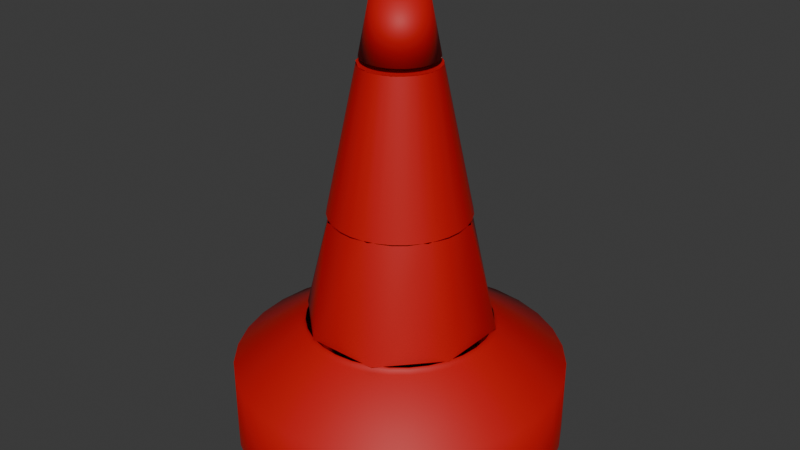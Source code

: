 # Source: buoy.blend  (saved by Blender 4.2.66; exported with 4.5.12 LTS)
import bpy
from mathutils import Matrix  # noqa: F401  (used for matrix-valued properties, if any)

bpy.ops.wm.read_factory_settings(use_empty=True)
scene = bpy.context.scene
scene.name = 'Scene'

# ---- collections
col_collection = bpy.data.collections.new('Collection'); scene.collection.children.link(col_collection)

# ---- materials (node trees are filled in below, after node groups)
mat_material_004 = bpy.data.materials.new('Material.004')
mat_material_004.diffuse_color = (0.5612, 0.001061, 0.001061, 1.0)
mat_material_003 = bpy.data.materials.new('Material.003')
mat_material_003.diffuse_color = (0.5685, 0.001067, 0.001067, 1.0)

# ---- material node trees
mat_material_004.use_nodes = True; mat_material_004.node_tree.nodes.clear()
_N = mat_material_004.node_tree.nodes; _L = mat_material_004.node_tree.links
n0 = _N.new('ShaderNodeBsdfPrincipled'); n0.name = 'Principled BSDF'; n0.location = (10, 300)
n0.inputs[0].default_value = (0.5612, 0.001061, 0.001061, 1.0)
n0.inputs[2].default_value = 0.6
n1 = _N.new('ShaderNodeOutputMaterial'); n1.name = 'Material Output'; n1.location = (300, 300)
_L.new(n0.outputs[0], n1.inputs[0])
n1.is_active_output = True
mat_material_003.use_nodes = True; mat_material_003.node_tree.nodes.clear()
_N = mat_material_003.node_tree.nodes; _L = mat_material_003.node_tree.links
n0 = _N.new('ShaderNodeBsdfPrincipled'); n0.name = 'Principled BSDF'; n0.location = (10, 300)
n0.inputs[0].default_value = (0.5685, 0.001067, 0.001067, 1.0)
n0.inputs[2].default_value = 0.6
n1 = _N.new('ShaderNodeOutputMaterial'); n1.name = 'Material Output'; n1.location = (300, 300)
_L.new(n0.outputs[0], n1.inputs[0])
n1.is_active_output = True

# ---- world
world_world = bpy.data.worlds.new('World'); scene.world = world_world
world_world.use_nodes = True; world_world.node_tree.nodes.clear()
_N = world_world.node_tree.nodes; _L = world_world.node_tree.links
n0 = _N.new('ShaderNodeOutputWorld'); n0.name = 'World Output'; n0.location = (300, 300)
n1 = _N.new('ShaderNodeBackground'); n1.name = 'Background'; n1.location = (10, 300)
n1.inputs[0].default_value = (0.05088, 0.05088, 0.05088, 1.0)
_L.new(n1.outputs[0], n0.inputs[0])
n0.is_active_output = True
world_world.color = (0.05088, 0.05088, 0.05088)
world_world.sun_shadow_jitter_overblur = 0.0

# ---- meshes
me_cylinder_003_0 = bpy.data.meshes.new('Cylinder.003_0')
me_cylinder_003_0.from_pydata([(-0.1951, 1.0, 0.9808), (0.0, 1.0, 1.0), (0.1951, 1.0, 0.9808), (0.3827, 1.0, 0.9239), (0.5556, 1.0, 0.8315), (0.7071, 1.0, 0.7071), (0.8315, 1.0, 0.5556), (0.9239, 1.0, 0.3827), (0.9808, 1.0, 0.1951), (1.0, 1.0, 0.0), (0.9808, 1.0, -0.1951), (0.9239, 1.0, -0.3827), (0.8315, 1.0, -0.5556), (0.7071, 1.0, -0.7071), (0.5556, 1.0, -0.8315), (0.3827, 1.0, -0.9239), (0.1951, 1.0, -0.9808), (0.0, 1.0, -1.0), (-0.1951, 1.0, -0.9808), (-0.3827, 1.0, -0.9239), (-0.5556, 1.0, -0.8315), (-0.7071, 1.0, -0.7071), (-0.8315, 1.0, -0.5556), (-0.9239, 1.0, -0.3827), (-0.9808, 1.0, -0.1951), (-1.0, 1.0, 0.0), (-0.9808, 1.0, 0.1951), (-0.9239, 1.0, 0.3827), (-0.8315, 1.0, 0.5556), (-0.7071, 1.0, 0.7071), (-0.5556, 1.0, 0.8315), (-0.3827, 1.0, 0.9239), (0.1122, -8.903, 0.2098), (0.0462, -8.903, 0.2323), (-0.02333, -8.903, 0.2368), (-0.1332, -8.903, 0.1994), (-0.2098, -8.903, 0.1122), (-0.2323, -8.903, 0.0462), (-0.2368, -8.903, -0.02333), (-0.1994, -8.903, -0.1332), (-0.1122, -8.903, -0.2098), (-0.02333, -8.903, -0.2368), (0.0462, -8.903, -0.2323), (0.1122, -8.903, -0.2098), (0.1674, -8.903, -0.1674), (0.2098, -8.903, -0.1122), (0.2368, -8.903, -0.02333), (0.2323, -8.903, 0.0462), (0.2098, -8.903, 0.1122), (0.1674, -8.903, 0.1674), (-0.236, -2.195, 0.5302), (-0.3558, -5.138, 0.2514), (0.2054, -2.196, 0.5279), (0.2118, -5.138, 0.3739), (0.236, -2.195, -0.5302), (0.1146, -5.138, -0.4142), (-0.5279, -2.196, 0.2054), (-0.07393, -5.138, 0.4187), (0.3739, -5.138, -0.2118), (0.5279, -2.196, -0.2054), (-0.5302, -2.195, -0.236), (-0.4142, -5.138, -0.1146), (0.5302, -2.195, 0.236), (0.4142, -5.138, 0.1146), (-0.2118, -5.138, -0.3739), (-0.2054, -2.196, -0.5279)], [], [(0, 1, 2), (2, 3, 4), (4, 5, 6), (6, 7, 8), (8, 9, 10), (10, 11, 12), (12, 13, 14), (14, 15, 16), (16, 17, 18), (18, 19, 20), (20, 21, 22), (22, 23, 24), (24, 25, 26), (26, 27, 28), (28, 29, 30), (30, 31, 0), (0, 2, 4), (4, 6, 8), (8, 10, 12), (12, 14, 16), (16, 18, 20), (20, 22, 24), (24, 26, 28), (28, 30, 0), (0, 4, 8), (8, 12, 16), (16, 20, 24), (24, 28, 0), (0, 8, 16), (16, 24, 0), (32, 33, 34), (36, 37, 38), (41, 42, 43), (46, 47, 48), (32, 34, 35), (36, 38, 39), (40, 41, 43), (43, 44, 45), (45, 46, 48), (48, 49, 32), (32, 35, 36), (36, 39, 40), (40, 43, 45), (45, 48, 32), (32, 36, 40), (40, 45, 32), (50, 56, 51), (52, 50, 57), (52, 57, 53), (54, 58, 55), (54, 59, 58), (56, 60, 61), (56, 61, 51), (59, 62, 63), (59, 63, 58), (60, 64, 61), (60, 65, 64), (62, 53, 63), (62, 52, 53), (65, 54, 55), (65, 55, 64), (50, 51, 57)])
me_cylinder_003_0.polygons.foreach_set('use_smooth', [0, 0, 0, 0, 0, 0, 0, 0, 0, 0, 0, 0, 0, 0, 0, 0, 0, 0, 0, 0, 0, 0, 0, 0, 0, 0, 0, 0, 0, 0, 0, 0, 0, 0, 0, 0, 0, 0, 0, 0, 0, 0, 0, 0, 0, 0, 1, 1, 1, 1, 1, 1, 1, 1, 1, 1, 1, 1, 1, 1, 1, 1])
me_cylinder_003_0.materials.append(mat_material_004)
me_cylinder_003_0.update()
me_cylinder_003_0.normals_split_custom_set([tuple(v) for v in zip(*[iter([0.0, 1.0, 0.0, 0.0, 1.0, 0.0, 0.0, 1.0, 0.0, 0.0, 1.0, 0.0, 0.0, 1.0, 0.0, 0.0, 1.0, 0.0, 0.0, 1.0, 0.0, 0.0, 1.0, 0.0, 0.0, 1.0, 0.0, 0.0, 1.0, 0.0, 0.0, 1.0, 0.0, 0.0, 1.0, 0.0, 0.0, 1.0, 0.0, 0.0, 1.0, 0.0, 0.0, 1.0, 0.0, 0.0, 1.0, 0.0, 0.0, 1.0, 0.0, 0.0, 1.0, 0.0, 0.0, 1.0, 0.0, 0.0, 1.0, 0.0, 0.0, 1.0, 0.0, 0.0, 1.0, 0.0, 0.0, 1.0, 0.0, 0.0, 1.0, 0.0, 0.0, 1.0, 0.0, 0.0, 1.0, 0.0, 0.0, 1.0, 0.0, 0.0, 1.0, 0.0, 0.0, 1.0, 0.0, 0.0, 1.0, 0.0, 0.0, 1.0, 0.0, 0.0, 1.0, 0.0, 0.0, 1.0, 0.0, 0.0, 1.0, 0.0, 0.0, 1.0, 0.0, 0.0, 1.0, 0.0, 0.0, 1.0, 0.0, 0.0, 1.0, 0.0, 0.0, 1.0, 0.0, 0.0, 1.0, 0.0, 0.0, 1.0, 0.0, 0.0, 1.0, 0.0, 0.0, 1.0, 0.0, 0.0, 1.0, 0.0, 0.0, 1.0, 0.0, 0.0, 1.0, 0.0, 0.0, 1.0, 0.0, 0.0, 1.0, 0.0, 0.0, 1.0, 0.0, 0.0, 1.0, 0.0, 0.0, 1.0, 0.0, 0.0, 1.0, 0.0, 0.0, 1.0, 0.0, 0.0, 1.0, 0.0, 0.0, 1.0, 0.0, 0.0, 1.0, 0.0, 0.0, 1.0, 0.0, 0.0, 1.0, 0.0, 0.0, 1.0, 0.0, 0.0, 1.0, 0.0, 0.0, 1.0, 0.0, 0.0, 1.0, 0.0, 0.0, 1.0, 0.0, 0.0, 1.0, 0.0, 0.0, 1.0, 0.0, 0.0, 1.0, 0.0, 0.0, 1.0, 0.0, 0.0, 1.0, 0.0, 0.0, 1.0, 0.0, 0.0, 1.0, 0.0, 0.0, 1.0, 0.0, 0.0, 1.0, 0.0, 0.0, 1.0, -2.878e-07, 0.0, 1.0, -2.878e-07, 0.0, 1.0, -2.878e-07, 0.0, 1.0, 0.0, 0.0, 1.0, 0.0, 0.0, 1.0, 0.0, 0.0, 1.0, 2.878e-07, 0.0, 1.0, 2.878e-07, 0.0, 1.0, 2.878e-07, 0.0, 1.0, 0.0, 0.0, 1.0, 0.0, 0.0, 1.0, 0.0, 0.0, 1.0, 5.96e-08, 0.0, 1.0, 5.96e-08, 0.0, 1.0, 5.96e-08, 0.0, 1.0, -5.96e-08, 0.0, 1.0, -5.96e-08, 0.0, 1.0, -5.96e-08, 0.0, -1.0, 0.0, 0.0, -1.0, 0.0, 0.0, -1.0, 0.0, 0.0, -1.0, -5.908e-06, 0.0, -1.0, -5.908e-06, 0.0, -1.0, -5.908e-06, 0.0, -1.0, 0.0, 0.0, -1.0, 0.0, 0.0, -1.0, 0.0, 0.0, -1.0, 0.0, 0.0, -1.0, 0.0, 0.0, -1.0, 0.0, 0.0, -1.0, -1.484e-05, 0.0, -1.0, -1.484e-05, 0.0, -1.0, -1.484e-05, 0.0, -1.0, 0.0, 0.0, -1.0, 0.0, 0.0, -1.0, 0.0, 0.0, -1.0, 0.0, 0.0, -1.0, 0.0, 0.0, -1.0, 0.0, 0.0, -1.0, 0.0, 0.0, -1.0, 0.0, 0.0, -1.0, 0.0, 0.0, -1.0, 0.0, 0.0, -1.0, 0.0, 0.0, -1.0, 0.0, 0.0, -1.0, 0.0, 0.0, -1.0, 0.0, 0.0, -1.0, 0.0, 0.0, -1.0, 2.315e-05, 0.0, -1.0, 2.315e-05, 0.0, -1.0, 2.315e-05, 0.0, -1.0, 0.0, 0.0, -1.0, 0.0, 0.0, -1.0, 0.0, 0.0, -1.0, -1.088e-05, 0.0, -1.0, -1.088e-05, 0.0, -1.0, -1.088e-05, 0.0, -1.0, 0.0, 0.0, -1.0, 0.0, 0.0, -1.0, 0.0, 0.0, -1.0, -2.106e-06, 0.0, -1.0, -2.106e-06, 0.0, -1.0, -2.106e-06, 0.0, -1.0, 2.106e-06, 0.0, -1.0, 2.106e-06, 0.0, -1.0, 2.106e-06, -0.4032, -0.03961, 0.9143, -0.9328, -0.03933, 0.3583, -0.8265, -0.06293, 0.5593, 0.36, -0.04053, 0.9321, -0.4032, -0.03961, 0.9143, -0.1857, -0.05898, 0.9808, 0.36, -0.04053, 0.9321, -0.1857, -0.05898, 0.9808, 0.5048, -0.05731, 0.8613, 0.4039, -0.04262, -0.9138, 0.8694, -0.05779, -0.4907, 0.2648, -0.05817, -0.9626, 0.4039, -0.04262, -0.9138, 0.9322, -0.04141, -0.3595, 0.8694, -0.05779, -0.4907, -0.9328, -0.03933, 0.3583, -0.9138, -0.04262, -0.4039, -0.9667, -0.06039, -0.2487, -0.9328, -0.03933, 0.3583, -0.9667, -0.06039, -0.2487, -0.8265, -0.06293, 0.5593, 0.9322, -0.04141, -0.3595, 0.9138, -0.04262, 0.4039, 0.9626, -0.05817, 0.2648, 0.9322, -0.04141, -0.3595, 0.9626, -0.05817, 0.2648, 0.8694, -0.05779, -0.4907, -0.9138, -0.04262, -0.4039, -0.4907, -0.05784, -0.8694, -0.9667, -0.06039, -0.2487, -0.9138, -0.04262, -0.4039, -0.3595, -0.04141, -0.9322, -0.4907, -0.05784, -0.8694, 0.9138, -0.04262, 0.4039, 0.5048, -0.05731, 0.8613, 0.9626, -0.05817, 0.2648, 0.9138, -0.04262, 0.4039, 0.36, -0.04053, 0.9321, 0.5048, -0.05731, 0.8613, -0.3595, -0.04141, -0.9322, 0.4039, -0.04262, -0.9138, 0.2648, -0.05817, -0.9626, -0.3595, -0.04141, -0.9322, 0.2648, -0.05817, -0.9626, -0.4907, -0.05784, -0.8694, -0.4032, -0.03961, 0.9143, -0.8265, -0.06293, 0.5593, -0.1857, -0.05898, 0.9808])] * 3)])
me_cylinder_003_1 = bpy.data.meshes.new('Cylinder.003_1')
me_cylinder_003_1.from_pydata([(0.0, 1.0, 1.0), (0.0, -1.0, 1.0), (0.1951, -1.0, 0.9808), (0.1951, 1.0, 0.9808), (0.3827, -1.0, 0.9239), (0.3827, 1.0, 0.9239), (0.5556, -1.0, 0.8315), (0.5556, 1.0, 0.8315), (0.7071, -1.0, 0.7071), (0.7071, 1.0, 0.7071), (0.8315, -1.0, 0.5556), (0.8315, 1.0, 0.5556), (0.9239, -1.0, 0.3827), (0.9239, 1.0, 0.3827), (0.9808, -1.0, 0.1951), (0.9808, 1.0, 0.1951), (1.0, -1.0, 0.0), (1.0, 1.0, 0.0), (0.9808, -1.0, -0.1951), (0.9808, 1.0, -0.1951), (0.9239, -1.0, -0.3827), (0.9239, 1.0, -0.3827), (0.8315, -1.0, -0.5556), (0.8315, 1.0, -0.5556), (0.7071, -1.0, -0.7071), (0.7071, 1.0, -0.7071), (0.5556, -1.0, -0.8315), (0.5556, 1.0, -0.8315), (0.3827, -1.0, -0.9239), (0.3827, 1.0, -0.9239), (0.1951, -1.0, -0.9808), (0.1951, 1.0, -0.9808), (0.0, -1.0, -1.0), (0.0, 1.0, -1.0), (-0.1951, -1.0, -0.9808), (-0.1951, 1.0, -0.9808), (-0.3827, -1.0, -0.9239), (-0.3827, 1.0, -0.9239), (-0.5556, -1.0, -0.8315), (-0.5556, 1.0, -0.8315), (-0.7071, -1.0, -0.7071), (-0.7071, 1.0, -0.7071), (-0.8315, -1.0, -0.5556), (-0.8315, 1.0, -0.5556), (-0.9239, -1.0, -0.3827), (-0.9239, 1.0, -0.3827), (-0.9808, -1.0, -0.1951), (-0.9808, 1.0, -0.1951), (-1.0, -1.0, 0.0), (-1.0, 1.0, 0.0), (-0.9808, -1.0, 0.1951), (-0.9808, 1.0, 0.1951), (-0.9239, -1.0, 0.3827), (-0.9239, 1.0, 0.3827), (-0.8315, -1.0, 0.5556), (-0.8315, 1.0, 0.5556), (-0.7071, -1.0, 0.7071), (-0.7071, 1.0, 0.7071), (-0.5556, -1.0, 0.8315), (-0.5556, 1.0, 0.8315), (-0.3827, -1.0, 0.9239), (-0.3827, 1.0, 0.9239), (0.5393, -2.056, 0.2234), (0.4853, -2.056, 0.3243), (0.4689, -2.106, 0.3133), (0.521, -2.106, 0.2158), (-0.1951, -1.0, 0.9808), (-0.1951, 1.0, 0.9808), (0.0, -5.138, -0.4201), (0.08195, -5.138, -0.412), (0.0462, -8.903, -0.2323), (0.0, -8.903, -0.2368), (0.1139, -2.056, -0.5725), (0.2234, -2.056, -0.5393), (0.2158, -2.106, -0.521), (0.11, -2.106, -0.5531), (-0.5837, -2.056, 0.0), (-0.5725, -2.056, -0.1139), (-0.5531, -2.106, -0.11), (-0.5639, -2.106, 0.0), (0.2234, -2.056, 0.5393), (0.1139, -2.056, 0.5725), (0.11, -2.106, 0.5531), (0.2158, -2.106, 0.521), (0.4853, -2.056, -0.3243), (0.5393, -2.056, -0.2234), (0.521, -2.106, -0.2158), (0.4689, -2.106, -0.3133), (-0.4127, -2.056, -0.4127), (-0.3243, -2.056, -0.4853), (-0.3133, -2.106, -0.4689), (-0.3987, -2.106, -0.3987), (-0.3243, -2.056, 0.4853), (-0.4127, -2.056, 0.4127), (-0.3987, -2.106, 0.3987), (-0.3133, -2.106, 0.4689), (0.5725, -2.056, 0.1139), (0.5531, -2.106, 0.11), (0.0, -2.056, -0.5837), (0.0, -2.106, -0.5639), (-0.5725, -2.056, 0.1139), (-0.5531, -2.106, 0.11), (0.3243, -2.056, 0.4853), (0.3133, -2.106, 0.4689), (0.4127, -2.056, -0.4127), (0.3987, -2.106, -0.3987), (-0.4853, -2.056, -0.3243), (-0.4689, -2.106, -0.3133), (-0.2234, -2.056, 0.5393), (-0.2158, -2.106, 0.521), (0.5837, -2.056, 0.0), (0.5639, -2.106, 0.0), (-0.1139, -2.056, -0.5725), (-0.11, -2.106, -0.5531), (-0.5393, -2.056, 0.2234), (-0.521, -2.106, 0.2158), (0.4127, -2.056, 0.4127), (0.3987, -2.106, 0.3987), (0.3243, -2.056, -0.4853), (0.3133, -2.106, -0.4689), (-0.5393, -2.056, -0.2234), (-0.521, -2.106, -0.2158), (-0.1139, -2.056, 0.5725), (-0.11, -2.106, 0.5531), (0.5725, -2.056, -0.1139), (0.5531, -2.106, -0.11), (-0.2234, -2.056, -0.5393), (-0.2158, -2.106, -0.521), (-0.4853, -2.056, 0.3243), (-0.4689, -2.106, 0.3133), (0.0, -2.056, 0.5837), (0.0, -2.106, 0.5639), (0.2334, -5.138, 0.3493), (0.1608, -5.138, 0.3881), (0.09062, -8.903, 0.2188), (0.1316, -8.903, 0.1969), (-0.1608, -5.138, 0.3881), (-0.2334, -5.138, 0.3493), (-0.1316, -8.903, 0.1969), (-0.09062, -8.903, 0.2188), (-0.08195, -5.138, -0.412), (-0.0462, -8.903, -0.2323), (0.297, -5.138, 0.297), (0.1674, -8.903, 0.1674), (-0.08195, -5.138, 0.412), (-0.0462, -8.903, 0.2323), (-0.1608, -5.138, -0.3881), (-0.09062, -8.903, -0.2188), (0.3493, -5.138, 0.2334), (0.1969, -8.903, 0.1316), (0.0, -5.138, 0.4201), (0.0, -8.903, 0.2368), (-0.2334, -5.138, -0.3493), (-0.1316, -8.903, -0.1969), (0.3881, -5.138, 0.1608), (0.2188, -8.903, 0.09062), (-0.297, -5.138, -0.297), (-0.1674, -8.903, -0.1674), (0.412, -5.138, 0.08195), (0.2323, -8.903, 0.0462), (-0.3493, -5.138, -0.2334), (-0.1969, -8.903, -0.1316), (0.4201, -5.138, 0.0), (0.2368, -8.903, 0.0), (-0.3881, -5.138, -0.1608), (-0.2188, -8.903, -0.09062), (0.412, -5.138, -0.08195), (0.2323, -8.903, -0.0462), (-0.412, -5.138, -0.08195), (-0.2323, -8.903, -0.0462), (0.3881, -5.138, -0.1608), (0.2188, -8.903, -0.09062), (-0.4201, -5.138, 0.0), (-0.2368, -8.903, 0.0), (0.3493, -5.138, -0.2334), (0.1969, -8.903, -0.1316), (-0.412, -5.138, 0.08195), (-0.2323, -8.903, 0.0462), (0.297, -5.138, -0.297), (0.1674, -8.903, -0.1674), (-0.3881, -5.138, 0.1608), (-0.2188, -8.903, 0.09062), (0.2334, -5.138, -0.3493), (0.1316, -8.903, -0.1969), (-0.3493, -5.138, 0.2334), (-0.1969, -8.903, 0.1316), (0.1608, -5.138, -0.3881), (0.09062, -8.903, -0.2188), (0.08195, -5.138, 0.412), (0.0462, -8.903, 0.2323), (-0.297, -5.138, 0.297), (-0.1674, -8.903, 0.1674), (0.1092, -2.196, -0.5489), (0.0, -2.196, -0.5597), (0.2142, -2.196, 0.5171), (0.3109, -2.196, 0.4653), (-0.3109, -2.196, 0.4653), (-0.2142, -2.196, 0.5171), (-0.1092, -2.196, -0.5489), (0.3957, -2.196, 0.3957), (-0.1092, -2.196, 0.5489), (-0.2142, -2.196, -0.5171), (0.4653, -2.196, 0.3109), (0.0, -2.196, 0.5597), (-0.3109, -2.196, -0.4653), (0.5171, -2.196, 0.2142), (-0.3957, -2.196, -0.3957), (0.5489, -2.196, 0.1092), (-0.4653, -2.196, -0.3109), (0.5597, -2.196, 0.0), (-0.5171, -2.196, -0.2142), (0.5489, -2.196, -0.1092), (-0.5489, -2.196, -0.1092), (0.5171, -2.196, -0.2142), (-0.5597, -2.196, 0.0), (0.4653, -2.196, -0.3109), (-0.5489, -2.196, 0.1092), (0.3957, -2.196, -0.3957), (-0.5171, -2.196, 0.2142), (0.3109, -2.196, -0.4653), (-0.4653, -2.196, 0.3109), (0.2142, -2.196, -0.5171), (0.1092, -2.196, 0.5489), (-0.3957, -2.196, 0.3957)], [], [(0, 1, 2), (0, 2, 3), (3, 2, 4), (3, 4, 5), (5, 4, 6), (5, 6, 7), (7, 6, 8), (7, 8, 9), (9, 8, 10), (9, 10, 11), (11, 10, 12), (11, 12, 13), (13, 12, 14), (13, 14, 15), (15, 14, 16), (15, 16, 17), (17, 16, 18), (17, 18, 19), (19, 18, 20), (19, 20, 21), (21, 20, 22), (21, 22, 23), (23, 22, 24), (23, 24, 25), (25, 24, 26), (25, 26, 27), (27, 26, 28), (27, 28, 29), (29, 28, 30), (29, 30, 31), (31, 30, 32), (31, 32, 33), (33, 32, 34), (33, 34, 35), (35, 34, 36), (35, 36, 37), (37, 36, 38), (37, 38, 39), (39, 38, 40), (39, 40, 41), (41, 40, 42), (41, 42, 43), (43, 42, 44), (43, 44, 45), (45, 44, 46), (45, 46, 47), (47, 46, 48), (47, 48, 49), (49, 48, 50), (49, 50, 51), (51, 50, 52), (51, 52, 53), (53, 52, 54), (53, 54, 55), (55, 54, 56), (55, 56, 57), (57, 56, 58), (57, 58, 59), (59, 58, 60), (59, 60, 61), (62, 63, 64), (62, 64, 65), (61, 60, 66), (61, 66, 67), (67, 66, 1), (67, 1, 0), (68, 69, 70), (68, 70, 71), (72, 73, 74), (72, 74, 75), (76, 77, 78), (76, 78, 79), (80, 81, 82), (80, 82, 83), (84, 85, 86), (84, 86, 87), (88, 89, 90), (88, 90, 91), (92, 93, 94), (92, 94, 95), (96, 62, 65), (96, 65, 97), (98, 72, 75), (98, 75, 99), (100, 76, 79), (100, 79, 101), (102, 80, 83), (102, 83, 103), (104, 84, 87), (104, 87, 105), (106, 88, 91), (106, 91, 107), (108, 92, 95), (108, 95, 109), (110, 96, 97), (110, 97, 111), (112, 98, 99), (112, 99, 113), (114, 100, 101), (114, 101, 115), (116, 102, 103), (116, 103, 117), (118, 104, 105), (118, 105, 119), (120, 106, 107), (120, 107, 121), (122, 108, 109), (122, 109, 123), (124, 110, 111), (124, 111, 125), (126, 112, 113), (126, 113, 127), (128, 114, 115), (128, 115, 129), (63, 116, 117), (63, 117, 64), (73, 118, 119), (73, 119, 74), (77, 120, 121), (77, 121, 78), (81, 130, 131), (81, 131, 82), (130, 122, 123), (130, 123, 131), (85, 124, 125), (85, 125, 86), (89, 126, 127), (89, 127, 90), (93, 128, 129), (93, 129, 94), (132, 133, 134), (132, 134, 135), (136, 137, 138), (136, 138, 139), (140, 68, 71), (140, 71, 141), (142, 132, 135), (142, 135, 143), (144, 136, 139), (144, 139, 145), (146, 140, 141), (146, 141, 147), (148, 142, 143), (148, 143, 149), (150, 144, 145), (150, 145, 151), (152, 146, 147), (152, 147, 153), (154, 148, 149), (154, 149, 155), (156, 152, 153), (156, 153, 157), (158, 154, 155), (158, 155, 159), (160, 156, 157), (160, 157, 161), (162, 158, 159), (162, 159, 163), (164, 160, 161), (164, 161, 165), (166, 162, 163), (166, 163, 167), (168, 164, 165), (168, 165, 169), (170, 166, 167), (170, 167, 171), (172, 168, 169), (172, 169, 173), (174, 170, 171), (174, 171, 175), (176, 172, 173), (176, 173, 177), (178, 174, 175), (178, 175, 179), (180, 176, 177), (180, 177, 181), (182, 178, 179), (182, 179, 183), (184, 180, 181), (184, 181, 185), (186, 182, 183), (186, 183, 187), (188, 150, 151), (188, 151, 189), (190, 184, 185), (190, 185, 191), (69, 186, 187), (69, 187, 70), (133, 188, 189), (133, 189, 134), (137, 190, 191), (137, 191, 138), (99, 75, 192), (99, 192, 193), (103, 83, 194), (103, 194, 195), (109, 95, 196), (109, 196, 197), (113, 99, 193), (113, 193, 198), (117, 103, 195), (117, 195, 199), (123, 109, 197), (123, 197, 200), (127, 113, 198), (127, 198, 201), (64, 117, 199), (64, 199, 202), (131, 123, 200), (131, 200, 203), (90, 127, 201), (90, 201, 204), (65, 64, 202), (65, 202, 205), (91, 90, 204), (91, 204, 206), (97, 65, 205), (97, 205, 207), (107, 91, 206), (107, 206, 208), (111, 97, 207), (111, 207, 209), (121, 107, 208), (121, 208, 210), (125, 111, 209), (125, 209, 211), (78, 121, 210), (78, 210, 212), (86, 125, 211), (86, 211, 213), (79, 78, 212), (79, 212, 214), (87, 86, 213), (87, 213, 215), (101, 79, 214), (101, 214, 216), (105, 87, 215), (105, 215, 217), (115, 101, 216), (115, 216, 218), (119, 105, 217), (119, 217, 219), (129, 115, 218), (129, 218, 220), (74, 119, 219), (74, 219, 221), (82, 131, 203), (82, 203, 222), (94, 129, 220), (94, 220, 223), (75, 74, 221), (75, 221, 192), (83, 82, 222), (83, 222, 194), (95, 94, 223), (95, 223, 196), (56, 54, 128), (56, 128, 93), (38, 36, 126), (38, 126, 89), (20, 18, 124), (20, 124, 85), (1, 66, 122), (1, 122, 130), (2, 1, 130), (2, 130, 81), (46, 44, 120), (46, 120, 77), (28, 26, 118), (28, 118, 73), (10, 8, 116), (10, 116, 63), (54, 52, 114), (54, 114, 128), (36, 34, 112), (36, 112, 126), (18, 16, 110), (18, 110, 124), (66, 60, 108), (66, 108, 122), (44, 42, 106), (44, 106, 120), (26, 24, 104), (26, 104, 118), (8, 6, 102), (8, 102, 116), (52, 50, 100), (52, 100, 114), (34, 32, 98), (34, 98, 112), (16, 14, 96), (16, 96, 110), (60, 58, 92), (60, 92, 108), (42, 40, 88), (42, 88, 106), (24, 22, 84), (24, 84, 104), (6, 4, 80), (6, 80, 102), (50, 48, 76), (50, 76, 100), (32, 30, 72), (32, 72, 98), (14, 12, 62), (14, 62, 96), (58, 56, 93), (58, 93, 92), (40, 38, 89), (40, 89, 88), (22, 20, 85), (22, 85, 84), (4, 2, 81), (4, 81, 80), (48, 46, 77), (48, 77, 76), (30, 28, 73), (30, 73, 72), (12, 10, 63), (12, 63, 62)])
me_cylinder_003_1.polygons.foreach_set('use_smooth', [True] * 320)
me_cylinder_003_1.materials.append(mat_material_003)
me_cylinder_003_1.update()
me_cylinder_003_1.normals_split_custom_set([tuple(v) for v in zip(*[iter([6.196e-07, 0.0, 1.0, -8.978e-07, -0.1846, 0.9828, 0.1917, -0.1846, 0.9639, 6.196e-07, 0.0, 1.0, 0.1917, -0.1846, 0.9639, 0.1951, 0.0, 0.9808, 0.1951, 0.0, 0.9808, 0.1917, -0.1846, 0.9639, 0.3761, -0.1846, 0.908, 0.1951, 0.0, 0.9808, 0.3761, -0.1846, 0.908, 0.3827, 0.0, 0.9239, 0.3827, 0.0, 0.9239, 0.3761, -0.1846, 0.908, 0.546, -0.1845, 0.8172, 0.3827, 0.0, 0.9239, 0.546, -0.1845, 0.8172, 0.5556, 0.0, 0.8315, 0.5556, 0.0, 0.8315, 0.546, -0.1845, 0.8172, 0.695, -0.1845, 0.695, 0.5556, 0.0, 0.8315, 0.695, -0.1845, 0.695, 0.7071, 0.0, 0.7071, 0.7071, 0.0, 0.7071, 0.695, -0.1845, 0.695, 0.8172, -0.1845, 0.546, 0.7071, 0.0, 0.7071, 0.8172, -0.1845, 0.546, 0.8315, 0.0, 0.5556, 0.8315, 0.0, 0.5556, 0.8172, -0.1845, 0.546, 0.908, -0.1845, 0.3761, 0.8315, 0.0, 0.5556, 0.908, -0.1845, 0.3761, 0.9239, 0.0, 0.3827, 0.9239, 0.0, 0.3827, 0.908, -0.1845, 0.3761, 0.9639, -0.1846, 0.1917, 0.9239, 0.0, 0.3827, 0.9639, -0.1846, 0.1917, 0.9808, 0.0, 0.1951, 0.9808, 0.0, 0.1951, 0.9639, -0.1846, 0.1917, 0.9828, -0.1846, 8.843e-07, 0.9808, 0.0, 0.1951, 0.9828, -0.1846, 8.843e-07, 1.0, 0.0, -6.196e-07, 1.0, 0.0, -6.196e-07, 0.9828, -0.1846, 8.843e-07, 0.9639, -0.1846, -0.1917, 1.0, 0.0, -6.196e-07, 0.9639, -0.1846, -0.1917, 0.9808, 0.0, -0.1951, 0.9808, 0.0, -0.1951, 0.9639, -0.1846, -0.1917, 0.908, -0.1846, -0.3761, 0.9808, 0.0, -0.1951, 0.908, -0.1846, -0.3761, 0.9239, 0.0, -0.3827, 0.9239, 0.0, -0.3827, 0.908, -0.1846, -0.3761, 0.8172, -0.1845, -0.546, 0.9239, 0.0, -0.3827, 0.8172, -0.1845, -0.546, 0.8315, 0.0, -0.5556, 0.8315, 0.0, -0.5556, 0.8172, -0.1845, -0.546, 0.695, -0.1845, -0.695, 0.8315, 0.0, -0.5556, 0.695, -0.1845, -0.695, 0.7071, 0.0, -0.7071, 0.7071, 0.0, -0.7071, 0.695, -0.1845, -0.695, 0.546, -0.1845, -0.8172, 0.7071, 0.0, -0.7071, 0.546, -0.1845, -0.8172, 0.5556, 0.0, -0.8315, 0.5556, 0.0, -0.8315, 0.546, -0.1845, -0.8172, 0.3761, -0.1845, -0.908, 0.5556, 0.0, -0.8315, 0.3761, -0.1845, -0.908, 0.3827, 0.0, -0.9239, 0.3827, 0.0, -0.9239, 0.3761, -0.1845, -0.908, 0.1917, -0.1846, -0.9639, 0.3827, 0.0, -0.9239, 0.1917, -0.1846, -0.9639, 0.1951, 0.0, -0.9808, 0.1951, 0.0, -0.9808, 0.1917, -0.1846, -0.9639, 8.99e-07, -0.1846, -0.9828, 0.1951, 0.0, -0.9808, 8.99e-07, -0.1846, -0.9828, -6.196e-07, 0.0, -1.0, -6.196e-07, 0.0, -1.0, 8.99e-07, -0.1846, -0.9828, -0.1917, -0.1846, -0.9639, -6.196e-07, 0.0, -1.0, -0.1917, -0.1846, -0.9639, -0.1951, 0.0, -0.9808, -0.1951, 0.0, -0.9808, -0.1917, -0.1846, -0.9639, -0.3761, -0.1846, -0.908, -0.1951, 0.0, -0.9808, -0.3761, -0.1846, -0.908, -0.3827, 0.0, -0.9239, -0.3827, 0.0, -0.9239, -0.3761, -0.1846, -0.908, -0.546, -0.1845, -0.8172, -0.3827, 0.0, -0.9239, -0.546, -0.1845, -0.8172, -0.5556, 0.0, -0.8315, -0.5556, 0.0, -0.8315, -0.546, -0.1845, -0.8172, -0.695, -0.1845, -0.695, -0.5556, 0.0, -0.8315, -0.695, -0.1845, -0.695, -0.7071, 0.0, -0.7071, -0.7071, 0.0, -0.7071, -0.695, -0.1845, -0.695, -0.8172, -0.1845, -0.546, -0.7071, 0.0, -0.7071, -0.8172, -0.1845, -0.546, -0.8315, 0.0, -0.5556, -0.8315, 0.0, -0.5556, -0.8172, -0.1845, -0.546, -0.908, -0.1845, -0.3761, -0.8315, 0.0, -0.5556, -0.908, -0.1845, -0.3761, -0.9239, 0.0, -0.3827, -0.9239, 0.0, -0.3827, -0.908, -0.1845, -0.3761, -0.9639, -0.1846, -0.1917, -0.9239, 0.0, -0.3827, -0.9639, -0.1846, -0.1917, -0.9808, 0.0, -0.1951, -0.9808, 0.0, -0.1951, -0.9639, -0.1846, -0.1917, -0.9828, -0.1846, -8.843e-07, -0.9808, 0.0, -0.1951, -0.9828, -0.1846, -8.843e-07, -1.0, 0.0, 6.196e-07, -1.0, 0.0, 6.196e-07, -0.9828, -0.1846, -8.843e-07, -0.9639, -0.1846, 0.1917, -1.0, 0.0, 6.196e-07, -0.9639, -0.1846, 0.1917, -0.9808, 0.0, 0.1951, -0.9808, 0.0, 0.1951, -0.9639, -0.1846, 0.1917, -0.908, -0.1846, 0.3761, -0.9808, 0.0, 0.1951, -0.908, -0.1846, 0.3761, -0.9239, 0.0, 0.3827, -0.9239, 0.0, 0.3827, -0.908, -0.1846, 0.3761, -0.8172, -0.1845, 0.546, -0.9239, 0.0, 0.3827, -0.8172, -0.1845, 0.546, -0.8315, 0.0, 0.5556, -0.8315, 0.0, 0.5556, -0.8172, -0.1845, 0.546, -0.695, -0.1845, 0.695, -0.8315, 0.0, 0.5556, -0.695, -0.1845, 0.695, -0.7071, 0.0, 0.7071, -0.7071, 0.0, 0.7071, -0.695, -0.1845, 0.695, -0.546, -0.1845, 0.8172, -0.7071, 0.0, 0.7071, -0.546, -0.1845, 0.8172, -0.5556, 0.0, 0.8315, -0.5556, 0.0, 0.8315, -0.546, -0.1845, 0.8172, -0.3761, -0.1845, 0.908, -0.5556, 0.0, 0.8315, -0.3761, -0.1845, 0.908, -0.3827, 0.0, 0.9239, 0.8595, -0.3668, 0.356, 0.7735, -0.3668, 0.5168, 0.8126, -0.2121, 0.5429, 0.8595, -0.3668, 0.356, 0.8126, -0.2121, 0.5429, 0.9029, -0.212, 0.374, -0.3827, 0.0, 0.9239, -0.3761, -0.1845, 0.908, -0.1917, -0.1846, 0.9639, -0.3827, 0.0, 0.9239, -0.1917, -0.1846, 0.9639, -0.1951, 0.0, 0.9808, -0.1951, 0.0, 0.9808, -0.1917, -0.1846, 0.9639, -8.978e-07, -0.1846, 0.9828, -0.1951, 0.0, 0.9808, -8.978e-07, -0.1846, 0.9828, 6.196e-07, 0.0, 1.0, 8.027e-08, -0.04812, -0.9988, 0.1949, -0.04793, -0.9797, 0.1949, -0.04862, -0.9796, 8.027e-08, -0.04812, -0.9988, 0.1949, -0.04862, -0.9796, -5.559e-07, -0.04862, -0.9988, 0.1815, -0.3667, -0.9124, 0.356, -0.3668, -0.8595, 0.374, -0.212, -0.9029, 0.1815, -0.3667, -0.9124, 0.374, -0.212, -0.9029, 0.1907, -0.212, -0.9585, -0.9303, -0.3667, -6.907e-07, -0.9124, -0.3667, -0.1815, -0.9585, -0.212, -0.1907, -0.9303, -0.3667, -6.907e-07, -0.9585, -0.212, -0.1907, -0.9773, -0.212, 8.546e-06, 0.356, -0.3668, 0.8595, 0.1815, -0.3667, 0.9125, 0.1907, -0.212, 0.9585, 0.356, -0.3668, 0.8595, 0.1907, -0.212, 0.9585, 0.374, -0.212, 0.9029, 0.7735, -0.3668, -0.5168, 0.8595, -0.3668, -0.356, 0.9029, -0.212, -0.374, 0.7735, -0.3668, -0.5168, 0.9029, -0.212, -0.374, 0.8126, -0.2121, -0.5429, -0.6578, -0.3667, -0.6578, -0.5168, -0.3668, -0.7735, -0.5429, -0.2121, -0.8126, -0.6578, -0.3667, -0.6578, -0.5429, -0.2121, -0.8126, -0.691, -0.212, -0.691, -0.5168, -0.3668, 0.7735, -0.6578, -0.3667, 0.6579, -0.691, -0.212, 0.691, -0.5168, -0.3668, 0.7735, -0.691, -0.212, 0.691, -0.5429, -0.212, 0.8126, 0.9124, -0.3667, 0.1815, 0.8595, -0.3668, 0.356, 0.9029, -0.212, 0.374, 0.9124, -0.3667, 0.1815, 0.9029, -0.212, 0.374, 0.9585, -0.212, 0.1907, 6.168e-07, -0.3667, -0.9303, 0.1815, -0.3667, -0.9124, 0.1907, -0.212, -0.9585, 6.168e-07, -0.3667, -0.9303, 0.1907, -0.212, -0.9585, -8.369e-06, -0.212, -0.9773, -0.9125, -0.3667, 0.1815, -0.9303, -0.3667, -6.907e-07, -0.9773, -0.212, 8.546e-06, -0.9125, -0.3667, 0.1815, -0.9773, -0.212, 8.546e-06, -0.9585, -0.212, 0.1907, 0.5168, -0.3668, 0.7735, 0.356, -0.3668, 0.8595, 0.374, -0.212, 0.9029, 0.5168, -0.3668, 0.7735, 0.374, -0.212, 0.9029, 0.5429, -0.2121, 0.8126, 0.6578, -0.3667, -0.6578, 0.7735, -0.3668, -0.5168, 0.8126, -0.2121, -0.5429, 0.6578, -0.3667, -0.6578, 0.8126, -0.2121, -0.5429, 0.691, -0.212, -0.691, -0.7735, -0.3668, -0.5168, -0.6578, -0.3667, -0.6578, -0.691, -0.212, -0.691, -0.7735, -0.3668, -0.5168, -0.691, -0.212, -0.691, -0.8126, -0.2121, -0.5429, -0.356, -0.3668, 0.8595, -0.5168, -0.3668, 0.7735, -0.5429, -0.212, 0.8126, -0.356, -0.3668, 0.8595, -0.5429, -0.212, 0.8126, -0.374, -0.212, 0.9029, 0.9303, -0.3667, 6.907e-07, 0.9124, -0.3667, 0.1815, 0.9585, -0.212, 0.1907, 0.9303, -0.3667, 6.907e-07, 0.9585, -0.212, 0.1907, 0.9773, -0.212, -8.546e-06, -0.1815, -0.3667, -0.9125, 6.168e-07, -0.3667, -0.9303, -8.369e-06, -0.212, -0.9773, -0.1815, -0.3667, -0.9125, -8.369e-06, -0.212, -0.9773, -0.1907, -0.212, -0.9585, -0.8595, -0.3668, 0.356, -0.9125, -0.3667, 0.1815, -0.9585, -0.212, 0.1907, -0.8595, -0.3668, 0.356, -0.9585, -0.212, 0.1907, -0.9029, -0.212, 0.374, 0.6578, -0.3667, 0.6578, 0.5168, -0.3668, 0.7735, 0.5429, -0.2121, 0.8126, 0.6578, -0.3667, 0.6578, 0.5429, -0.2121, 0.8126, 0.691, -0.212, 0.691, 0.5168, -0.3668, -0.7735, 0.6578, -0.3667, -0.6578, 0.691, -0.212, -0.691, 0.5168, -0.3668, -0.7735, 0.691, -0.212, -0.691, 0.5429, -0.2121, -0.8126, -0.8595, -0.3668, -0.356, -0.7735, -0.3668, -0.5168, -0.8126, -0.2121, -0.5429, -0.8595, -0.3668, -0.356, -0.8126, -0.2121, -0.5429, -0.9029, -0.212, -0.374, -0.1815, -0.3667, 0.9124, -0.356, -0.3668, 0.8595, -0.374, -0.212, 0.9029, -0.1815, -0.3667, 0.9124, -0.374, -0.212, 0.9029, -0.1907, -0.212, 0.9585, 0.9125, -0.3667, -0.1815, 0.9303, -0.3667, 6.907e-07, 0.9773, -0.212, -8.546e-06, 0.9125, -0.3667, -0.1815, 0.9773, -0.212, -8.546e-06, 0.9585, -0.212, -0.1907, -0.356, -0.3668, -0.8595, -0.1815, -0.3667, -0.9125, -0.1907, -0.212, -0.9585, -0.356, -0.3668, -0.8595, -0.1907, -0.212, -0.9585, -0.374, -0.212, -0.9029, -0.7735, -0.3668, 0.5168, -0.8595, -0.3668, 0.356, -0.9029, -0.212, 0.374, -0.7735, -0.3668, 0.5168, -0.9029, -0.212, 0.374, -0.8126, -0.212, 0.5429, 0.7735, -0.3668, 0.5168, 0.6578, -0.3667, 0.6578, 0.691, -0.212, 0.691, 0.7735, -0.3668, 0.5168, 0.691, -0.212, 0.691, 0.8126, -0.2121, 0.5429, 0.356, -0.3668, -0.8595, 0.5168, -0.3668, -0.7735, 0.5429, -0.2121, -0.8126, 0.356, -0.3668, -0.8595, 0.5429, -0.2121, -0.8126, 0.374, -0.212, -0.9029, -0.9124, -0.3667, -0.1815, -0.8595, -0.3668, -0.356, -0.9029, -0.212, -0.374, -0.9124, -0.3667, -0.1815, -0.9029, -0.212, -0.374, -0.9585, -0.212, -0.1907, 0.1815, -0.3667, 0.9125, -6.133e-07, -0.3667, 0.9303, 8.367e-06, -0.212, 0.9773, 0.1815, -0.3667, 0.9125, 8.367e-06, -0.212, 0.9773, 0.1907, -0.212, 0.9585, -6.133e-07, -0.3667, 0.9303, -0.1815, -0.3667, 0.9124, -0.1907, -0.212, 0.9585, -6.133e-07, -0.3667, 0.9303, -0.1907, -0.212, 0.9585, 8.367e-06, -0.212, 0.9773, 0.8595, -0.3668, -0.356, 0.9125, -0.3667, -0.1815, 0.9585, -0.212, -0.1907, 0.8595, -0.3668, -0.356, 0.9585, -0.212, -0.1907, 0.9029, -0.212, -0.374, -0.5168, -0.3668, -0.7735, -0.356, -0.3668, -0.8595, -0.374, -0.212, -0.9029, -0.5168, -0.3668, -0.7735, -0.374, -0.212, -0.9029, -0.5429, -0.2121, -0.8126, -0.6578, -0.3667, 0.6579, -0.7735, -0.3668, 0.5168, -0.8126, -0.212, 0.5429, -0.6578, -0.3667, 0.6579, -0.8126, -0.212, 0.5429, -0.691, -0.212, 0.691, 0.5549, -0.04802, 0.8305, 0.3822, -0.04802, 0.9228, 0.3823, -0.04862, 0.9228, 0.5549, -0.04802, 0.8305, 0.3823, -0.04862, 0.9228, 0.5549, -0.04862, 0.8305, -0.3822, -0.04793, 0.9228, -0.5549, -0.04792, 0.8305, -0.5549, -0.04862, 0.8305, -0.3822, -0.04793, 0.9228, -0.5549, -0.04862, 0.8305, -0.3823, -0.04862, 0.9228, -0.1949, -0.04793, -0.9797, 8.027e-08, -0.04812, -0.9988, -5.559e-07, -0.04862, -0.9988, -0.1949, -0.04793, -0.9797, -5.559e-07, -0.04862, -0.9988, -0.1949, -0.04862, -0.9796, 0.7063, -0.04812, 0.7063, 0.5549, -0.04802, 0.8305, 0.5549, -0.04862, 0.8305, 0.7063, -0.04812, 0.7063, 0.5549, -0.04862, 0.8305, 0.7063, -0.04862, 0.7063, -0.1949, -0.04793, 0.9797, -0.3822, -0.04793, 0.9228, -0.3823, -0.04862, 0.9228, -0.1949, -0.04793, 0.9797, -0.3823, -0.04862, 0.9228, -0.1949, -0.04862, 0.9796, -0.3822, -0.04802, -0.9228, -0.1949, -0.04793, -0.9797, -0.1949, -0.04862, -0.9796, -0.3822, -0.04802, -0.9228, -0.1949, -0.04862, -0.9796, -0.3823, -0.04862, -0.9228, 0.8305, -0.04802, 0.5549, 0.7063, -0.04812, 0.7063, 0.7063, -0.04862, 0.7063, 0.8305, -0.04802, 0.5549, 0.7063, -0.04862, 0.7063, 0.8305, -0.04862, 0.5549, -8.027e-08, -0.04812, 0.9988, -0.1949, -0.04793, 0.9797, -0.1949, -0.04862, 0.9796, -8.027e-08, -0.04812, 0.9988, -0.1949, -0.04862, 0.9796, 5.559e-07, -0.04862, 0.9988, -0.5549, -0.04802, -0.8305, -0.3822, -0.04802, -0.9228, -0.3823, -0.04862, -0.9228, -0.5549, -0.04802, -0.8305, -0.3823, -0.04862, -0.9228, -0.5549, -0.04862, -0.8305, 0.9228, -0.04793, 0.3822, 0.8305, -0.04802, 0.5549, 0.8305, -0.04862, 0.5549, 0.9228, -0.04793, 0.3822, 0.8305, -0.04862, 0.5549, 0.9228, -0.04862, 0.3823, -0.7063, -0.04812, -0.7063, -0.5549, -0.04802, -0.8305, -0.5549, -0.04862, -0.8305, -0.7063, -0.04812, -0.7063, -0.5549, -0.04862, -0.8305, -0.7063, -0.04862, -0.7063, 0.9797, -0.04793, 0.1949, 0.9228, -0.04793, 0.3822, 0.9228, -0.04862, 0.3823, 0.9797, -0.04793, 0.1949, 0.9228, -0.04862, 0.3823, 0.9796, -0.04862, 0.1949, -0.8305, -0.04802, -0.5549, -0.7063, -0.04812, -0.7063, -0.7063, -0.04862, -0.7063, -0.8305, -0.04802, -0.5549, -0.7063, -0.04862, -0.7063, -0.8305, -0.04862, -0.5549, 0.9988, -0.04812, -3.124e-08, 0.9797, -0.04793, 0.1949, 0.9796, -0.04862, 0.1949, 0.9988, -0.04812, -3.124e-08, 0.9796, -0.04862, 0.1949, 0.9988, -0.04862, 1.33e-07, -0.9228, -0.04793, -0.3822, -0.8305, -0.04802, -0.5549, -0.8305, -0.04862, -0.5549, -0.9228, -0.04793, -0.3822, -0.8305, -0.04862, -0.5549, -0.9228, -0.04862, -0.3823, 0.9797, -0.04793, -0.1949, 0.9988, -0.04812, -3.124e-08, 0.9988, -0.04862, 1.33e-07, 0.9797, -0.04793, -0.1949, 0.9988, -0.04862, 1.33e-07, 0.9796, -0.04862, -0.1949, -0.9797, -0.04793, -0.1949, -0.9228, -0.04793, -0.3822, -0.9228, -0.04862, -0.3823, -0.9797, -0.04793, -0.1949, -0.9228, -0.04862, -0.3823, -0.9796, -0.04862, -0.1949, 0.9228, -0.04812, -0.3822, 0.9797, -0.04793, -0.1949, 0.9796, -0.04862, -0.1949, 0.9228, -0.04812, -0.3822, 0.9796, -0.04862, -0.1949, 0.9228, -0.04862, -0.3823, -0.9988, -0.04812, 3.124e-08, -0.9797, -0.04793, -0.1949, -0.9796, -0.04862, -0.1949, -0.9988, -0.04812, 3.124e-08, -0.9796, -0.04862, -0.1949, -0.9988, -0.04862, -1.33e-07, 0.8305, -0.04793, -0.5549, 0.9228, -0.04812, -0.3822, 0.9228, -0.04862, -0.3823, 0.8305, -0.04793, -0.5549, 0.9228, -0.04862, -0.3823, 0.8305, -0.04862, -0.5549, -0.9797, -0.04793, 0.1949, -0.9988, -0.04812, 3.124e-08, -0.9988, -0.04862, -1.33e-07, -0.9797, -0.04793, 0.1949, -0.9988, -0.04862, -1.33e-07, -0.9796, -0.04862, 0.1949, 0.7063, -0.04862, -0.7063, 0.8305, -0.04793, -0.5549, 0.8305, -0.04862, -0.5549, 0.7063, -0.04862, -0.7063, 0.8305, -0.04862, -0.5549, 0.7063, -0.04862, -0.7063, -0.9228, -0.04827, 0.3822, -0.9797, -0.04793, 0.1949, -0.9796, -0.04862, 0.1949, -0.9228, -0.04827, 0.3822, -0.9796, -0.04862, 0.1949, -0.9228, -0.04862, 0.3823, 0.5549, -0.04792, -0.8305, 0.7063, -0.04862, -0.7063, 0.7063, -0.04862, -0.7063, 0.5549, -0.04792, -0.8305, 0.7063, -0.04862, -0.7063, 0.5549, -0.04862, -0.8305, -0.8305, -0.04812, 0.5549, -0.9228, -0.04827, 0.3822, -0.9228, -0.04862, 0.3823, -0.8305, -0.04812, 0.5549, -0.9228, -0.04862, 0.3823, -0.8305, -0.04862, 0.5549, 0.3822, -0.04793, -0.9228, 0.5549, -0.04792, -0.8305, 0.5549, -0.04862, -0.8305, 0.3822, -0.04793, -0.9228, 0.5549, -0.04862, -0.8305, 0.3823, -0.04862, -0.9228, 0.1949, -0.04793, 0.9797, -8.027e-08, -0.04812, 0.9988, 5.559e-07, -0.04862, 0.9988, 0.1949, -0.04793, 0.9797, 5.559e-07, -0.04862, 0.9988, 0.1949, -0.04862, 0.9796, -0.7063, -0.04827, 0.7063, -0.8305, -0.04812, 0.5549, -0.8305, -0.04862, 0.5549, -0.7063, -0.04827, 0.7063, -0.8305, -0.04862, 0.5549, -0.7063, -0.04862, 0.7063, 0.1949, -0.04793, -0.9797, 0.3822, -0.04793, -0.9228, 0.3823, -0.04862, -0.9228, 0.1949, -0.04793, -0.9797, 0.3823, -0.04862, -0.9228, 0.1949, -0.04862, -0.9796, 0.3822, -0.04802, 0.9228, 0.1949, -0.04793, 0.9797, 0.1949, -0.04862, 0.9796, 0.3822, -0.04802, 0.9228, 0.1949, -0.04862, 0.9796, 0.3823, -0.04862, 0.9228, -0.5549, -0.04792, 0.8305, -0.7063, -0.04827, 0.7063, -0.7063, -0.04862, 0.7063, -0.5549, -0.04792, 0.8305, -0.7063, -0.04862, 0.7063, -0.5549, -0.04862, 0.8305, -8.369e-06, -0.212, -0.9773, 0.1907, -0.212, -0.9585, 0.1949, -0.04737, -0.9797, -8.369e-06, -0.212, -0.9773, 0.1949, -0.04737, -0.9797, -2.384e-05, -0.04742, -0.9989, 0.5429, -0.2121, 0.8126, 0.374, -0.212, 0.9029, 0.3823, -0.04735, 0.9228, 0.5429, -0.2121, 0.8126, 0.3823, -0.04735, 0.9228, 0.5549, -0.04738, 0.8306, -0.374, -0.212, 0.9029, -0.5429, -0.212, 0.8126, -0.5549, -0.04735, 0.8305, -0.374, -0.212, 0.9029, -0.5549, -0.04735, 0.8305, -0.3823, -0.04735, 0.9228, -0.1907, -0.212, -0.9585, -8.369e-06, -0.212, -0.9773, -2.384e-05, -0.04742, -0.9989, -0.1907, -0.212, -0.9585, -2.384e-05, -0.04742, -0.9989, -0.1949, -0.04735, -0.9797, 0.691, -0.212, 0.691, 0.5429, -0.2121, 0.8126, 0.5549, -0.04738, 0.8306, 0.691, -0.212, 0.691, 0.5549, -0.04738, 0.8306, 0.7063, -0.04744, 0.7063, -0.1907, -0.212, 0.9585, -0.374, -0.212, 0.9029, -0.3823, -0.04735, 0.9228, -0.1907, -0.212, 0.9585, -0.3823, -0.04735, 0.9228, -0.1949, -0.04737, 0.9797, -0.374, -0.212, -0.9029, -0.1907, -0.212, -0.9585, -0.1949, -0.04735, -0.9797, -0.374, -0.212, -0.9029, -0.1949, -0.04735, -0.9797, -0.3823, -0.04735, -0.9228, 0.8126, -0.2121, 0.5429, 0.691, -0.212, 0.691, 0.7063, -0.04744, 0.7063, 0.8126, -0.2121, 0.5429, 0.7063, -0.04744, 0.7063, 0.8305, -0.04735, 0.5549, 8.367e-06, -0.212, 0.9773, -0.1907, -0.212, 0.9585, -0.1949, -0.04737, 0.9797, 8.367e-06, -0.212, 0.9773, -0.1949, -0.04737, 0.9797, 2.384e-05, -0.04742, 0.9989, -0.5429, -0.2121, -0.8126, -0.374, -0.212, -0.9029, -0.3823, -0.04735, -0.9228, -0.5429, -0.2121, -0.8126, -0.3823, -0.04735, -0.9228, -0.5549, -0.04738, -0.8306, 0.9029, -0.212, 0.374, 0.8126, -0.2121, 0.5429, 0.8305, -0.04735, 0.5549, 0.9029, -0.212, 0.374, 0.8305, -0.04735, 0.5549, 0.9228, -0.04735, 0.3823, -0.691, -0.212, -0.691, -0.5429, -0.2121, -0.8126, -0.5549, -0.04738, -0.8306, -0.691, -0.212, -0.691, -0.5549, -0.04738, -0.8306, -0.7063, -0.04744, -0.7063, 0.9585, -0.212, 0.1907, 0.9029, -0.212, 0.374, 0.9228, -0.04735, 0.3823, 0.9585, -0.212, 0.1907, 0.9228, -0.04735, 0.3823, 0.9797, -0.04737, 0.1949, -0.8126, -0.2121, -0.5429, -0.691, -0.212, -0.691, -0.7063, -0.04744, -0.7063, -0.8126, -0.2121, -0.5429, -0.7063, -0.04744, -0.7063, -0.8305, -0.04735, -0.5549, 0.9773, -0.212, -8.546e-06, 0.9585, -0.212, 0.1907, 0.9797, -0.04737, 0.1949, 0.9773, -0.212, -8.546e-06, 0.9797, -0.04737, 0.1949, 0.9989, -0.04742, -2.352e-05, -0.9029, -0.212, -0.374, -0.8126, -0.2121, -0.5429, -0.8305, -0.04735, -0.5549, -0.9029, -0.212, -0.374, -0.8305, -0.04735, -0.5549, -0.9228, -0.04735, -0.3823, 0.9585, -0.212, -0.1907, 0.9773, -0.212, -8.546e-06, 0.9989, -0.04742, -2.352e-05, 0.9585, -0.212, -0.1907, 0.9989, -0.04742, -2.352e-05, 0.9797, -0.04735, -0.1949, -0.9585, -0.212, -0.1907, -0.9029, -0.212, -0.374, -0.9228, -0.04735, -0.3823, -0.9585, -0.212, -0.1907, -0.9228, -0.04735, -0.3823, -0.9797, -0.04737, -0.1949, 0.9029, -0.212, -0.374, 0.9585, -0.212, -0.1907, 0.9797, -0.04735, -0.1949, 0.9029, -0.212, -0.374, 0.9797, -0.04735, -0.1949, 0.9228, -0.04735, -0.3823, -0.9773, -0.212, 8.546e-06, -0.9585, -0.212, -0.1907, -0.9797, -0.04737, -0.1949, -0.9773, -0.212, 8.546e-06, -0.9797, -0.04737, -0.1949, -0.9989, -0.04741, 2.159e-05, 0.8126, -0.2121, -0.5429, 0.9029, -0.212, -0.374, 0.9228, -0.04735, -0.3823, 0.8126, -0.2121, -0.5429, 0.9228, -0.04735, -0.3823, 0.8306, -0.04738, -0.5549, -0.9585, -0.212, 0.1907, -0.9773, -0.212, 8.546e-06, -0.9989, -0.04741, 2.159e-05, -0.9585, -0.212, 0.1907, -0.9989, -0.04741, 2.159e-05, -0.9797, -0.04733, 0.1949, 0.691, -0.212, -0.691, 0.8126, -0.2121, -0.5429, 0.8306, -0.04738, -0.5549, 0.691, -0.212, -0.691, 0.8306, -0.04738, -0.5549, 0.7063, -0.04744, -0.7063, -0.9029, -0.212, 0.374, -0.9585, -0.212, 0.1907, -0.9797, -0.04733, 0.1949, -0.9029, -0.212, 0.374, -0.9797, -0.04733, 0.1949, -0.9228, -0.04736, 0.3823, 0.5429, -0.2121, -0.8126, 0.691, -0.212, -0.691, 0.7063, -0.04744, -0.7063, 0.5429, -0.2121, -0.8126, 0.7063, -0.04744, -0.7063, 0.5549, -0.04735, -0.8305, -0.8126, -0.212, 0.5429, -0.9029, -0.212, 0.374, -0.9228, -0.04736, 0.3823, -0.8126, -0.212, 0.5429, -0.9228, -0.04736, 0.3823, -0.8305, -0.04742, 0.5549, 0.374, -0.212, -0.9029, 0.5429, -0.2121, -0.8126, 0.5549, -0.04735, -0.8305, 0.374, -0.212, -0.9029, 0.5549, -0.04735, -0.8305, 0.3823, -0.04735, -0.9228, 0.1907, -0.212, 0.9585, 8.367e-06, -0.212, 0.9773, 2.384e-05, -0.04742, 0.9989, 0.1907, -0.212, 0.9585, 2.384e-05, -0.04742, 0.9989, 0.1949, -0.04735, 0.9797, -0.691, -0.212, 0.691, -0.8126, -0.212, 0.5429, -0.8305, -0.04742, 0.5549, -0.691, -0.212, 0.691, -0.8305, -0.04742, 0.5549, -0.7063, -0.04744, 0.7063, 0.1907, -0.212, -0.9585, 0.374, -0.212, -0.9029, 0.3823, -0.04735, -0.9228, 0.1907, -0.212, -0.9585, 0.3823, -0.04735, -0.9228, 0.1949, -0.04737, -0.9797, 0.374, -0.212, 0.9029, 0.1907, -0.212, 0.9585, 0.1949, -0.04735, 0.9797, 0.374, -0.212, 0.9029, 0.1949, -0.04735, 0.9797, 0.3823, -0.04735, 0.9228, -0.5429, -0.212, 0.8126, -0.691, -0.212, 0.691, -0.7063, -0.04744, 0.7063, -0.5429, -0.212, 0.8126, -0.7063, -0.04744, 0.7063, -0.5549, -0.04735, 0.8305, -0.695, -0.1845, 0.695, -0.8172, -0.1845, 0.546, -0.7735, -0.3668, 0.5168, -0.695, -0.1845, 0.695, -0.7735, -0.3668, 0.5168, -0.6578, -0.3667, 0.6579, -0.546, -0.1845, -0.8172, -0.3761, -0.1846, -0.908, -0.356, -0.3668, -0.8595, -0.546, -0.1845, -0.8172, -0.356, -0.3668, -0.8595, -0.5168, -0.3668, -0.7735, 0.908, -0.1846, -0.3761, 0.9639, -0.1846, -0.1917, 0.9125, -0.3667, -0.1815, 0.908, -0.1846, -0.3761, 0.9125, -0.3667, -0.1815, 0.8595, -0.3668, -0.356, -8.978e-07, -0.1846, 0.9828, -0.1917, -0.1846, 0.9639, -0.1815, -0.3667, 0.9124, -8.978e-07, -0.1846, 0.9828, -0.1815, -0.3667, 0.9124, -6.133e-07, -0.3667, 0.9303, 0.1917, -0.1846, 0.9639, -8.978e-07, -0.1846, 0.9828, -6.133e-07, -0.3667, 0.9303, 0.1917, -0.1846, 0.9639, -6.133e-07, -0.3667, 0.9303, 0.1815, -0.3667, 0.9125, -0.9639, -0.1846, -0.1917, -0.908, -0.1845, -0.3761, -0.8595, -0.3668, -0.356, -0.9639, -0.1846, -0.1917, -0.8595, -0.3668, -0.356, -0.9124, -0.3667, -0.1815, 0.3761, -0.1845, -0.908, 0.546, -0.1845, -0.8172, 0.5168, -0.3668, -0.7735, 0.3761, -0.1845, -0.908, 0.5168, -0.3668, -0.7735, 0.356, -0.3668, -0.8595, 0.8172, -0.1845, 0.546, 0.695, -0.1845, 0.695, 0.6578, -0.3667, 0.6578, 0.8172, -0.1845, 0.546, 0.6578, -0.3667, 0.6578, 0.7735, -0.3668, 0.5168, -0.8172, -0.1845, 0.546, -0.908, -0.1846, 0.3761, -0.8595, -0.3668, 0.356, -0.8172, -0.1845, 0.546, -0.8595, -0.3668, 0.356, -0.7735, -0.3668, 0.5168, -0.3761, -0.1846, -0.908, -0.1917, -0.1846, -0.9639, -0.1815, -0.3667, -0.9125, -0.3761, -0.1846, -0.908, -0.1815, -0.3667, -0.9125, -0.356, -0.3668, -0.8595, 0.9639, -0.1846, -0.1917, 0.9828, -0.1846, 8.843e-07, 0.9303, -0.3667, 6.907e-07, 0.9639, -0.1846, -0.1917, 0.9303, -0.3667, 6.907e-07, 0.9125, -0.3667, -0.1815, -0.1917, -0.1846, 0.9639, -0.3761, -0.1845, 0.908, -0.356, -0.3668, 0.8595, -0.1917, -0.1846, 0.9639, -0.356, -0.3668, 0.8595, -0.1815, -0.3667, 0.9124, -0.908, -0.1845, -0.3761, -0.8172, -0.1845, -0.546, -0.7735, -0.3668, -0.5168, -0.908, -0.1845, -0.3761, -0.7735, -0.3668, -0.5168, -0.8595, -0.3668, -0.356, 0.546, -0.1845, -0.8172, 0.695, -0.1845, -0.695, 0.6578, -0.3667, -0.6578, 0.546, -0.1845, -0.8172, 0.6578, -0.3667, -0.6578, 0.5168, -0.3668, -0.7735, 0.695, -0.1845, 0.695, 0.546, -0.1845, 0.8172, 0.5168, -0.3668, 0.7735, 0.695, -0.1845, 0.695, 0.5168, -0.3668, 0.7735, 0.6578, -0.3667, 0.6578, -0.908, -0.1846, 0.3761, -0.9639, -0.1846, 0.1917, -0.9125, -0.3667, 0.1815, -0.908, -0.1846, 0.3761, -0.9125, -0.3667, 0.1815, -0.8595, -0.3668, 0.356, -0.1917, -0.1846, -0.9639, 8.99e-07, -0.1846, -0.9828, 6.168e-07, -0.3667, -0.9303, -0.1917, -0.1846, -0.9639, 6.168e-07, -0.3667, -0.9303, -0.1815, -0.3667, -0.9125, 0.9828, -0.1846, 8.843e-07, 0.9639, -0.1846, 0.1917, 0.9124, -0.3667, 0.1815, 0.9828, -0.1846, 8.843e-07, 0.9124, -0.3667, 0.1815, 0.9303, -0.3667, 6.907e-07, -0.3761, -0.1845, 0.908, -0.546, -0.1845, 0.8172, -0.5168, -0.3668, 0.7735, -0.3761, -0.1845, 0.908, -0.5168, -0.3668, 0.7735, -0.356, -0.3668, 0.8595, -0.8172, -0.1845, -0.546, -0.695, -0.1845, -0.695, -0.6578, -0.3667, -0.6578, -0.8172, -0.1845, -0.546, -0.6578, -0.3667, -0.6578, -0.7735, -0.3668, -0.5168, 0.695, -0.1845, -0.695, 0.8172, -0.1845, -0.546, 0.7735, -0.3668, -0.5168, 0.695, -0.1845, -0.695, 0.7735, -0.3668, -0.5168, 0.6578, -0.3667, -0.6578, 0.546, -0.1845, 0.8172, 0.3761, -0.1846, 0.908, 0.356, -0.3668, 0.8595, 0.546, -0.1845, 0.8172, 0.356, -0.3668, 0.8595, 0.5168, -0.3668, 0.7735, -0.9639, -0.1846, 0.1917, -0.9828, -0.1846, -8.843e-07, -0.9303, -0.3667, -6.907e-07, -0.9639, -0.1846, 0.1917, -0.9303, -0.3667, -6.907e-07, -0.9125, -0.3667, 0.1815, 8.99e-07, -0.1846, -0.9828, 0.1917, -0.1846, -0.9639, 0.1815, -0.3667, -0.9124, 8.99e-07, -0.1846, -0.9828, 0.1815, -0.3667, -0.9124, 6.168e-07, -0.3667, -0.9303, 0.9639, -0.1846, 0.1917, 0.908, -0.1845, 0.3761, 0.8595, -0.3668, 0.356, 0.9639, -0.1846, 0.1917, 0.8595, -0.3668, 0.356, 0.9124, -0.3667, 0.1815, -0.546, -0.1845, 0.8172, -0.695, -0.1845, 0.695, -0.6578, -0.3667, 0.6579, -0.546, -0.1845, 0.8172, -0.6578, -0.3667, 0.6579, -0.5168, -0.3668, 0.7735, -0.695, -0.1845, -0.695, -0.546, -0.1845, -0.8172, -0.5168, -0.3668, -0.7735, -0.695, -0.1845, -0.695, -0.5168, -0.3668, -0.7735, -0.6578, -0.3667, -0.6578, 0.8172, -0.1845, -0.546, 0.908, -0.1846, -0.3761, 0.8595, -0.3668, -0.356, 0.8172, -0.1845, -0.546, 0.8595, -0.3668, -0.356, 0.7735, -0.3668, -0.5168, 0.3761, -0.1846, 0.908, 0.1917, -0.1846, 0.9639, 0.1815, -0.3667, 0.9125, 0.3761, -0.1846, 0.908, 0.1815, -0.3667, 0.9125, 0.356, -0.3668, 0.8595, -0.9828, -0.1846, -8.843e-07, -0.9639, -0.1846, -0.1917, -0.9124, -0.3667, -0.1815, -0.9828, -0.1846, -8.843e-07, -0.9124, -0.3667, -0.1815, -0.9303, -0.3667, -6.907e-07, 0.1917, -0.1846, -0.9639, 0.3761, -0.1845, -0.908, 0.356, -0.3668, -0.8595, 0.1917, -0.1846, -0.9639, 0.356, -0.3668, -0.8595, 0.1815, -0.3667, -0.9124, 0.908, -0.1845, 0.3761, 0.8172, -0.1845, 0.546, 0.7735, -0.3668, 0.5168, 0.908, -0.1845, 0.3761, 0.7735, -0.3668, 0.5168, 0.8595, -0.3668, 0.356])] * 3)])
me_cylinder_002_0 = bpy.data.meshes.new('Cylinder.002_0')
me_cylinder_002_0.from_pydata([(0.0, 1.0, 1.0), (0.0, -0.4857, 0.7127), (0.139, -0.4857, 0.699), (0.1951, 1.0, 0.9808), (0.2727, -0.4857, 0.6585), (0.3827, 1.0, 0.9239), (0.396, -0.4857, 0.5926), (0.5556, 1.0, 0.8315), (0.504, -0.4857, 0.504), (0.7071, 1.0, 0.7071), (0.5926, -0.4857, 0.396), (0.8315, 1.0, 0.5556), (0.6585, -0.4857, 0.2727), (0.9239, 1.0, 0.3827), (0.699, -0.4857, 0.139), (0.9808, 1.0, 0.1951), (0.7127, -0.4857, 0.0), (1.0, 1.0, 0.0), (0.699, -0.4857, -0.139), (0.9808, 1.0, -0.1951), (0.6585, -0.4857, -0.2727), (0.9239, 1.0, -0.3827), (0.5926, -0.4857, -0.396), (0.8315, 1.0, -0.5556), (0.504, -0.4857, -0.504), (0.7071, 1.0, -0.7071), (0.396, -0.4857, -0.5926), (0.5556, 1.0, -0.8315), (0.2727, -0.4857, -0.6585), (0.3827, 1.0, -0.9239), (0.139, -0.4857, -0.699), (0.1951, 1.0, -0.9808), (0.0, -0.4857, -0.7127), (0.0, 1.0, -1.0), (-0.139, -0.4857, -0.699), (-0.1951, 1.0, -0.9808), (-0.2727, -0.4857, -0.6585), (-0.3827, 1.0, -0.9239), (-0.396, -0.4857, -0.5926), (-0.5556, 1.0, -0.8315), (-0.504, -0.4857, -0.504), (-0.7071, 1.0, -0.7071), (-0.5926, -0.4857, -0.396), (-0.8315, 1.0, -0.5556), (-0.6585, -0.4857, -0.2727), (-0.9239, 1.0, -0.3827), (-0.699, -0.4857, -0.139), (-0.9808, 1.0, -0.1951), (-0.7127, -0.4857, 0.0), (-1.0, 1.0, 0.0), (-0.699, -0.4857, 0.139), (-0.9808, 1.0, 0.1951), (-0.6585, -0.4857, 0.2727), (-0.9239, 1.0, 0.3827), (-0.5926, -0.4857, 0.396), (-0.8315, 1.0, 0.5556), (-0.504, -0.4857, 0.504), (-0.7071, 1.0, 0.7071), (-0.396, -0.4857, 0.5926), (-0.5556, 1.0, 0.8315), (-0.2727, -0.4857, 0.6585), (-0.3827, 1.0, 0.9239), (-0.139, -0.4857, 0.699), (-0.1951, 1.0, 0.9808)], [], [(4, 2, 1), (1, 62, 60), (60, 58, 56), (56, 54, 52), (52, 50, 48), (48, 46, 44), (44, 42, 40), (40, 38, 36), (36, 34, 32), (32, 30, 28), (28, 26, 24), (24, 22, 20), (20, 18, 16), (16, 14, 12), (12, 10, 8), (8, 6, 4), (4, 1, 60), (60, 56, 52), (52, 48, 44), (44, 40, 36), (36, 32, 28), (28, 24, 20), (20, 16, 12), (12, 8, 4), (4, 60, 52), (52, 44, 36), (36, 28, 20), (20, 12, 4), (4, 52, 36), (36, 20, 4), (63, 0, 3), (3, 5, 7), (7, 9, 11), (11, 13, 15), (15, 17, 19), (19, 21, 23), (23, 25, 27), (27, 29, 31), (31, 33, 35), (35, 37, 39), (39, 41, 43), (43, 45, 47), (47, 49, 51), (51, 53, 55), (55, 57, 59), (59, 61, 63), (63, 3, 7), (7, 11, 15), (15, 19, 23), (23, 27, 31), (31, 35, 39), (39, 43, 47), (47, 51, 55), (55, 59, 63), (63, 7, 15), (15, 23, 31), (31, 39, 47), (47, 55, 63), (63, 15, 31), (31, 47, 63), (0, 1, 2), (0, 2, 3), (3, 2, 4), (3, 4, 5), (5, 4, 6), (5, 6, 7), (7, 6, 8), (7, 8, 9), (9, 8, 10), (9, 10, 11), (11, 10, 12), (11, 12, 13), (13, 12, 14), (13, 14, 15), (15, 14, 16), (15, 16, 17), (17, 16, 18), (17, 18, 19), (19, 18, 20), (19, 20, 21), (21, 20, 22), (21, 22, 23), (23, 22, 24), (23, 24, 25), (25, 24, 26), (25, 26, 27), (27, 26, 28), (27, 28, 29), (29, 28, 30), (29, 30, 31), (31, 30, 32), (31, 32, 33), (33, 32, 34), (33, 34, 35), (35, 34, 36), (35, 36, 37), (37, 36, 38), (37, 38, 39), (39, 38, 40), (39, 40, 41), (41, 40, 42), (41, 42, 43), (43, 42, 44), (43, 44, 45), (45, 44, 46), (45, 46, 47), (47, 46, 48), (47, 48, 49), (49, 48, 50), (49, 50, 51), (51, 50, 52), (51, 52, 53), (53, 52, 54), (53, 54, 55), (55, 54, 56), (55, 56, 57), (57, 56, 58), (57, 58, 59), (59, 58, 60), (59, 60, 61), (61, 60, 62), (61, 62, 63), (1, 0, 63), (1, 63, 62)])
me_cylinder_002_0.polygons.foreach_set('use_smooth', [True] * 124)
me_cylinder_002_0.materials.append(mat_material_003)
me_cylinder_002_0.update()
me_cylinder_002_0.normals_split_custom_set([tuple(v) for v in zip(*[iter([0.2522, -0.7522, 0.6088, 0.1286, -0.7522, 0.6463, -7.871e-07, -0.7522, 0.659, -7.871e-07, -0.7522, 0.659, -0.1286, -0.7522, 0.6463, -0.2522, -0.7522, 0.6088, -0.2522, -0.7522, 0.6088, -0.3661, -0.7522, 0.5479, -0.466, -0.7522, 0.466, -0.466, -0.7522, 0.466, -0.5479, -0.7522, 0.3661, -0.6088, -0.7522, 0.2522, -0.6088, -0.7522, 0.2522, -0.6463, -0.7522, 0.1286, -0.659, -0.7522, -7.776e-07, -0.659, -0.7522, -7.776e-07, -0.6463, -0.7522, -0.1286, -0.6088, -0.7522, -0.2522, -0.6088, -0.7522, -0.2522, -0.5479, -0.7522, -0.3661, -0.466, -0.7522, -0.466, -0.466, -0.7522, -0.466, -0.3661, -0.7522, -0.5479, -0.2522, -0.7522, -0.6088, -0.2522, -0.7522, -0.6088, -0.1286, -0.7522, -0.6463, 7.871e-07, -0.7522, -0.659, 7.871e-07, -0.7522, -0.659, 0.1286, -0.7522, -0.6463, 0.2522, -0.7522, -0.6088, 0.2522, -0.7522, -0.6088, 0.3661, -0.7522, -0.5479, 0.466, -0.7522, -0.466, 0.466, -0.7522, -0.466, 0.5479, -0.7522, -0.3661, 0.6088, -0.7522, -0.2522, 0.6088, -0.7522, -0.2522, 0.6463, -0.7522, -0.1286, 0.659, -0.7522, 7.776e-07, 0.659, -0.7522, 7.776e-07, 0.6463, -0.7522, 0.1286, 0.6088, -0.7522, 0.2522, 0.6088, -0.7522, 0.2522, 0.5479, -0.7522, 0.3661, 0.466, -0.7522, 0.466, 0.466, -0.7522, 0.466, 0.3661, -0.7522, 0.5479, 0.2522, -0.7522, 0.6088, 0.2522, -0.7522, 0.6088, -7.871e-07, -0.7522, 0.659, -0.2522, -0.7522, 0.6088, -0.2522, -0.7522, 0.6088, -0.466, -0.7522, 0.466, -0.6088, -0.7522, 0.2522, -0.6088, -0.7522, 0.2522, -0.659, -0.7522, -7.776e-07, -0.6088, -0.7522, -0.2522, -0.6088, -0.7522, -0.2522, -0.466, -0.7522, -0.466, -0.2522, -0.7522, -0.6088, -0.2522, -0.7522, -0.6088, 7.871e-07, -0.7522, -0.659, 0.2522, -0.7522, -0.6088, 0.2522, -0.7522, -0.6088, 0.466, -0.7522, -0.466, 0.6088, -0.7522, -0.2522, 0.6088, -0.7522, -0.2522, 0.659, -0.7522, 7.776e-07, 0.6088, -0.7522, 0.2522, 0.6088, -0.7522, 0.2522, 0.466, -0.7522, 0.466, 0.2522, -0.7522, 0.6088, 0.2522, -0.7522, 0.6088, -0.2522, -0.7522, 0.6088, -0.6088, -0.7522, 0.2522, -0.6088, -0.7522, 0.2522, -0.6088, -0.7522, -0.2522, -0.2522, -0.7522, -0.6088, -0.2522, -0.7522, -0.6088, 0.2522, -0.7522, -0.6088, 0.6088, -0.7522, -0.2522, 0.6088, -0.7522, -0.2522, 0.6088, -0.7522, 0.2522, 0.2522, -0.7522, 0.6088, 0.2522, -0.7522, 0.6088, -0.6088, -0.7522, 0.2522, -0.2522, -0.7522, -0.6088, -0.2522, -0.7522, -0.6088, 0.6088, -0.7522, -0.2522, 0.2522, -0.7522, 0.6088, -0.154, 0.6138, 0.7743, -1.939e-07, 0.6138, 0.7895, 0.154, 0.6138, 0.7743, 0.154, 0.6138, 0.7743, 0.3021, 0.6138, 0.7294, 0.4386, 0.6137, 0.6565, 0.4386, 0.6137, 0.6565, 0.5582, 0.6138, 0.5582, 0.6564, 0.6138, 0.4386, 0.6564, 0.6138, 0.4386, 0.7294, 0.6138, 0.3021, 0.7743, 0.6137, 0.154, 0.7743, 0.6137, 0.154, 0.7895, 0.6138, 1.978e-07, 0.7743, 0.6138, -0.154, 0.7743, 0.6138, -0.154, 0.7294, 0.6138, -0.3021, 0.6565, 0.6137, -0.4386, 0.6565, 0.6137, -0.4386, 0.5582, 0.6138, -0.5582, 0.4386, 0.6138, -0.6564, 0.4386, 0.6138, -0.6564, 0.3021, 0.6138, -0.7294, 0.154, 0.6138, -0.7743, 0.154, 0.6138, -0.7743, 1.939e-07, 0.6138, -0.7895, -0.154, 0.6138, -0.7743, -0.154, 0.6138, -0.7743, -0.3021, 0.6138, -0.7294, -0.4386, 0.6137, -0.6565, -0.4386, 0.6137, -0.6565, -0.5582, 0.6138, -0.5582, -0.6564, 0.6138, -0.4386, -0.6564, 0.6138, -0.4386, -0.7294, 0.6138, -0.3021, -0.7743, 0.6137, -0.154, -0.7743, 0.6137, -0.154, -0.7895, 0.6138, -1.978e-07, -0.7743, 0.6138, 0.154, -0.7743, 0.6138, 0.154, -0.7294, 0.6138, 0.3021, -0.6565, 0.6137, 0.4386, -0.6565, 0.6137, 0.4386, -0.5582, 0.6138, 0.5582, -0.4386, 0.6138, 0.6564, -0.4386, 0.6138, 0.6564, -0.3021, 0.6138, 0.7294, -0.154, 0.6138, 0.7743, -0.154, 0.6138, 0.7743, 0.154, 0.6138, 0.7743, 0.4386, 0.6137, 0.6565, 0.4386, 0.6137, 0.6565, 0.6564, 0.6138, 0.4386, 0.7743, 0.6137, 0.154, 0.7743, 0.6137, 0.154, 0.7743, 0.6138, -0.154, 0.6565, 0.6137, -0.4386, 0.6565, 0.6137, -0.4386, 0.4386, 0.6138, -0.6564, 0.154, 0.6138, -0.7743, 0.154, 0.6138, -0.7743, -0.154, 0.6138, -0.7743, -0.4386, 0.6137, -0.6565, -0.4386, 0.6137, -0.6565, -0.6564, 0.6138, -0.4386, -0.7743, 0.6137, -0.154, -0.7743, 0.6137, -0.154, -0.7743, 0.6138, 0.154, -0.6565, 0.6137, 0.4386, -0.6565, 0.6137, 0.4386, -0.4386, 0.6138, 0.6564, -0.154, 0.6138, 0.7743, -0.154, 0.6138, 0.7743, 0.4386, 0.6137, 0.6565, 0.7743, 0.6137, 0.154, 0.7743, 0.6137, 0.154, 0.6565, 0.6137, -0.4386, 0.154, 0.6138, -0.7743, 0.154, 0.6138, -0.7743, -0.4386, 0.6137, -0.6565, -0.7743, 0.6137, -0.154, -0.7743, 0.6137, -0.154, -0.6565, 0.6137, 0.4386, -0.154, 0.6138, 0.7743, -0.154, 0.6138, 0.7743, 0.7743, 0.6137, 0.154, 0.154, 0.6138, -0.7743, 0.154, 0.6138, -0.7743, -0.7743, 0.6137, -0.154, -0.154, 0.6138, 0.7743, -1.939e-07, 0.6138, 0.7895, -7.871e-07, -0.7522, 0.659, 0.1286, -0.7522, 0.6463, -1.939e-07, 0.6138, 0.7895, 0.1286, -0.7522, 0.6463, 0.154, 0.6138, 0.7743, 0.154, 0.6138, 0.7743, 0.1286, -0.7522, 0.6463, 0.2522, -0.7522, 0.6088, 0.154, 0.6138, 0.7743, 0.2522, -0.7522, 0.6088, 0.3021, 0.6138, 0.7294, 0.3021, 0.6138, 0.7294, 0.2522, -0.7522, 0.6088, 0.3661, -0.7522, 0.5479, 0.3021, 0.6138, 0.7294, 0.3661, -0.7522, 0.5479, 0.4386, 0.6137, 0.6565, 0.4386, 0.6137, 0.6565, 0.3661, -0.7522, 0.5479, 0.466, -0.7522, 0.466, 0.4386, 0.6137, 0.6565, 0.466, -0.7522, 0.466, 0.5582, 0.6138, 0.5582, 0.5582, 0.6138, 0.5582, 0.466, -0.7522, 0.466, 0.5479, -0.7522, 0.3661, 0.5582, 0.6138, 0.5582, 0.5479, -0.7522, 0.3661, 0.6564, 0.6138, 0.4386, 0.6564, 0.6138, 0.4386, 0.5479, -0.7522, 0.3661, 0.6088, -0.7522, 0.2522, 0.6564, 0.6138, 0.4386, 0.6088, -0.7522, 0.2522, 0.7294, 0.6138, 0.3021, 0.7294, 0.6138, 0.3021, 0.6088, -0.7522, 0.2522, 0.6463, -0.7522, 0.1286, 0.7294, 0.6138, 0.3021, 0.6463, -0.7522, 0.1286, 0.7743, 0.6137, 0.154, 0.7743, 0.6137, 0.154, 0.6463, -0.7522, 0.1286, 0.659, -0.7522, 7.776e-07, 0.7743, 0.6137, 0.154, 0.659, -0.7522, 7.776e-07, 0.7895, 0.6138, 1.978e-07, 0.7895, 0.6138, 1.978e-07, 0.659, -0.7522, 7.776e-07, 0.6463, -0.7522, -0.1286, 0.7895, 0.6138, 1.978e-07, 0.6463, -0.7522, -0.1286, 0.7743, 0.6138, -0.154, 0.7743, 0.6138, -0.154, 0.6463, -0.7522, -0.1286, 0.6088, -0.7522, -0.2522, 0.7743, 0.6138, -0.154, 0.6088, -0.7522, -0.2522, 0.7294, 0.6138, -0.3021, 0.7294, 0.6138, -0.3021, 0.6088, -0.7522, -0.2522, 0.5479, -0.7522, -0.3661, 0.7294, 0.6138, -0.3021, 0.5479, -0.7522, -0.3661, 0.6565, 0.6137, -0.4386, 0.6565, 0.6137, -0.4386, 0.5479, -0.7522, -0.3661, 0.466, -0.7522, -0.466, 0.6565, 0.6137, -0.4386, 0.466, -0.7522, -0.466, 0.5582, 0.6138, -0.5582, 0.5582, 0.6138, -0.5582, 0.466, -0.7522, -0.466, 0.3661, -0.7522, -0.5479, 0.5582, 0.6138, -0.5582, 0.3661, -0.7522, -0.5479, 0.4386, 0.6138, -0.6564, 0.4386, 0.6138, -0.6564, 0.3661, -0.7522, -0.5479, 0.2522, -0.7522, -0.6088, 0.4386, 0.6138, -0.6564, 0.2522, -0.7522, -0.6088, 0.3021, 0.6138, -0.7294, 0.3021, 0.6138, -0.7294, 0.2522, -0.7522, -0.6088, 0.1286, -0.7522, -0.6463, 0.3021, 0.6138, -0.7294, 0.1286, -0.7522, -0.6463, 0.154, 0.6138, -0.7743, 0.154, 0.6138, -0.7743, 0.1286, -0.7522, -0.6463, 7.871e-07, -0.7522, -0.659, 0.154, 0.6138, -0.7743, 7.871e-07, -0.7522, -0.659, 1.939e-07, 0.6138, -0.7895, 1.939e-07, 0.6138, -0.7895, 7.871e-07, -0.7522, -0.659, -0.1286, -0.7522, -0.6463, 1.939e-07, 0.6138, -0.7895, -0.1286, -0.7522, -0.6463, -0.154, 0.6138, -0.7743, -0.154, 0.6138, -0.7743, -0.1286, -0.7522, -0.6463, -0.2522, -0.7522, -0.6088, -0.154, 0.6138, -0.7743, -0.2522, -0.7522, -0.6088, -0.3021, 0.6138, -0.7294, -0.3021, 0.6138, -0.7294, -0.2522, -0.7522, -0.6088, -0.3661, -0.7522, -0.5479, -0.3021, 0.6138, -0.7294, -0.3661, -0.7522, -0.5479, -0.4386, 0.6137, -0.6565, -0.4386, 0.6137, -0.6565, -0.3661, -0.7522, -0.5479, -0.466, -0.7522, -0.466, -0.4386, 0.6137, -0.6565, -0.466, -0.7522, -0.466, -0.5582, 0.6138, -0.5582, -0.5582, 0.6138, -0.5582, -0.466, -0.7522, -0.466, -0.5479, -0.7522, -0.3661, -0.5582, 0.6138, -0.5582, -0.5479, -0.7522, -0.3661, -0.6564, 0.6138, -0.4386, -0.6564, 0.6138, -0.4386, -0.5479, -0.7522, -0.3661, -0.6088, -0.7522, -0.2522, -0.6564, 0.6138, -0.4386, -0.6088, -0.7522, -0.2522, -0.7294, 0.6138, -0.3021, -0.7294, 0.6138, -0.3021, -0.6088, -0.7522, -0.2522, -0.6463, -0.7522, -0.1286, -0.7294, 0.6138, -0.3021, -0.6463, -0.7522, -0.1286, -0.7743, 0.6137, -0.154, -0.7743, 0.6137, -0.154, -0.6463, -0.7522, -0.1286, -0.659, -0.7522, -7.776e-07, -0.7743, 0.6137, -0.154, -0.659, -0.7522, -7.776e-07, -0.7895, 0.6138, -1.978e-07, -0.7895, 0.6138, -1.978e-07, -0.659, -0.7522, -7.776e-07, -0.6463, -0.7522, 0.1286, -0.7895, 0.6138, -1.978e-07, -0.6463, -0.7522, 0.1286, -0.7743, 0.6138, 0.154, -0.7743, 0.6138, 0.154, -0.6463, -0.7522, 0.1286, -0.6088, -0.7522, 0.2522, -0.7743, 0.6138, 0.154, -0.6088, -0.7522, 0.2522, -0.7294, 0.6138, 0.3021, -0.7294, 0.6138, 0.3021, -0.6088, -0.7522, 0.2522, -0.5479, -0.7522, 0.3661, -0.7294, 0.6138, 0.3021, -0.5479, -0.7522, 0.3661, -0.6565, 0.6137, 0.4386, -0.6565, 0.6137, 0.4386, -0.5479, -0.7522, 0.3661, -0.466, -0.7522, 0.466, -0.6565, 0.6137, 0.4386, -0.466, -0.7522, 0.466, -0.5582, 0.6138, 0.5582, -0.5582, 0.6138, 0.5582, -0.466, -0.7522, 0.466, -0.3661, -0.7522, 0.5479, -0.5582, 0.6138, 0.5582, -0.3661, -0.7522, 0.5479, -0.4386, 0.6138, 0.6564, -0.4386, 0.6138, 0.6564, -0.3661, -0.7522, 0.5479, -0.2522, -0.7522, 0.6088, -0.4386, 0.6138, 0.6564, -0.2522, -0.7522, 0.6088, -0.3021, 0.6138, 0.7294, -0.3021, 0.6138, 0.7294, -0.2522, -0.7522, 0.6088, -0.1286, -0.7522, 0.6463, -0.3021, 0.6138, 0.7294, -0.1286, -0.7522, 0.6463, -0.154, 0.6138, 0.7743, -7.871e-07, -0.7522, 0.659, -1.939e-07, 0.6138, 0.7895, -0.154, 0.6138, 0.7743, -7.871e-07, -0.7522, 0.659, -0.154, 0.6138, 0.7743, -0.1286, -0.7522, 0.6463])] * 3)])

# ---- objects
ob_sketchfab_model = bpy.data.objects.new('Sketchfab_model', None)
ob_root = bpy.data.objects.new('Root', None)
ob_cylinder_003 = bpy.data.objects.new('Cylinder.003', None)
ob_cylinder_003_0 = bpy.data.objects.new('Cylinder.003_0', me_cylinder_003_0)
ob_cylinder_003_1 = bpy.data.objects.new('Cylinder.003_1', me_cylinder_003_1)
ob_cylinder_002 = bpy.data.objects.new('Cylinder.002', None)
ob_cylinder_002_0 = bpy.data.objects.new('Cylinder.002_0', me_cylinder_002_0)
ob_cube = bpy.data.objects.new('Cube', None)

# ---- transforms, parenting, visibility, modifiers, constraints
ob_sketchfab_model.location = (0.0, 0.0, 0.0)
ob_sketchfab_model.rotation_mode = 'QUATERNION'
ob_sketchfab_model.rotation_quaternion = (0.7071, -0.7071, 0.0, 0.0)
ob_sketchfab_model.scale = (0.6094, 0.6094, 0.6094)
ob_sketchfab_model.empty_display_size = 0.001
ob_root.parent = ob_sketchfab_model
ob_root.location = (0.0, 0.0, 0.0)
ob_root.rotation_mode = 'QUATERNION'
ob_root.rotation_quaternion = (1.0, 0.0, 0.0, 0.0)
ob_root.empty_display_size = 0.001
ob_cylinder_003.parent = ob_root
ob_cylinder_003.location = (0.0, -0.07812, -0.03045)
ob_cylinder_003.rotation_mode = 'QUATERNION'
ob_cylinder_003.rotation_quaternion = (1.0, 0.0, 0.0, 0.0)
ob_cylinder_003.scale = (1.259, 0.2943, 1.259)
ob_cylinder_003.empty_display_size = 0.001
ob_cylinder_003_0.parent = ob_cylinder_003
ob_cylinder_003_0.location = (0.0, 0.0, 0.0)
ob_cylinder_003_0.rotation_mode = 'QUATERNION'
ob_cylinder_003_0.rotation_quaternion = (1.0, 0.0, 0.0, 0.0)
ob_cylinder_003_1.parent = ob_cylinder_003
ob_cylinder_003_1.location = (0.0, 0.0, 0.0)
ob_cylinder_003_1.rotation_mode = 'QUATERNION'
ob_cylinder_003_1.rotation_quaternion = (1.0, 0.0, 0.0, 0.0)
ob_cylinder_002.parent = ob_root
ob_cylinder_002.location = (0.0, -3.027, -0.03045)
ob_cylinder_002.rotation_mode = 'QUATERNION'
ob_cylinder_002.rotation_quaternion = (1.0, 0.0, 0.0, 0.0)
ob_cylinder_002.scale = (0.2826, 0.2826, 0.2826)
ob_cylinder_002.empty_display_size = 0.001
ob_cylinder_002_0.parent = ob_cylinder_002
ob_cylinder_002_0.location = (0.0, 0.0, 0.0)
ob_cylinder_002_0.rotation_mode = 'QUATERNION'
ob_cylinder_002_0.rotation_quaternion = (1.0, 0.0, 0.0, 0.0)
ob_cube.parent = ob_root
ob_cube.location = (0.0, 0.0, 0.0)
ob_cube.rotation_mode = 'QUATERNION'
ob_cube.rotation_quaternion = (1.0, 0.0, 0.0, 0.0)
ob_cube.empty_display_size = 0.001

# ---- collection membership
scene.collection.objects.link(ob_sketchfab_model)
scene.collection.objects.link(ob_root)
scene.collection.objects.link(ob_cylinder_003)
scene.collection.objects.link(ob_cylinder_003_0)
scene.collection.objects.link(ob_cylinder_003_1)
scene.collection.objects.link(ob_cylinder_002)
scene.collection.objects.link(ob_cylinder_002_0)
scene.collection.objects.link(ob_cube)

# ---- scene / render settings (as saved in the file)
scene.frame_start = 1; scene.frame_end = 250; scene.frame_set(1)
scene.render.engine = 'BLENDER_EEVEE_NEXT'
bpy.context.view_layer.update()

# ---- added for rendering (the .blend has no active camera and no usable light): camera, sun
cam_auto = bpy.data.cameras.new('AutoCamera')
cam_auto.lens = 50.0
cam_auto.sensor_width = 36.0
cam_auto.clip_end = 1000.0
ob_auto_camera = bpy.data.objects.new('AutoCamera', cam_auto)
scene.collection.objects.link(ob_auto_camera)
ob_auto_camera.location = (2.76828, -3.34049, 3.11291)
ob_auto_camera.rotation_euler = (1.09748, -7.21219e-08, 0.694738)
scene.camera = ob_auto_camera
light_auto_sun = bpy.data.lights.new('AutoSun', 'SUN')
light_auto_sun.energy = 3.0
light_auto_sun.angle = 0.0523599
ob_auto_sun = bpy.data.objects.new('AutoSun', light_auto_sun)
scene.collection.objects.link(ob_auto_sun)
ob_auto_sun.rotation_euler = (0.872665, 0.174533, 0.523599)
bpy.context.view_layer.update()
